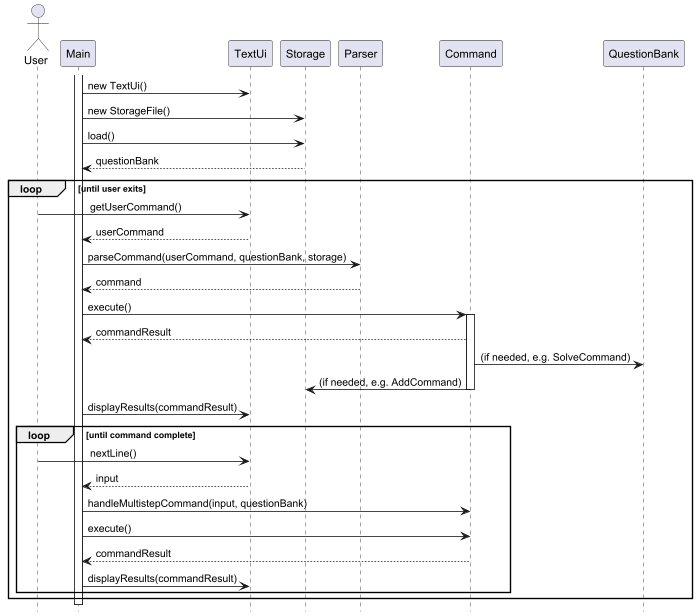

The diagram above was rendered by PlantUML. Its source (embedded in the PNG):
@startuml
'For reference:
'https://se-education.org/guides/tutorials/plantUml.html
!include Style.puml
hide footbox

actor User
participant "Main" as Main
participant "TextUi" as TextUi
participant "Storage" as Storage
participant "Parser" as Parser
participant "Command" as Command
participant "QuestionBank" as QuestionBank

activate Main
Main -> TextUi : new TextUi()
Main -> Storage : new StorageFile()
Main -> Storage : load()
Storage --> Main : questionBank

loop until user exits
    User -> TextUi : \t\tgetUserCommand()
    TextUi --> Main : userCommand
    Main -> Parser : parseCommand(userCommand, questionBank, storage)
    Parser --> Main : command
    Main -> Command : execute()
    activate Command
    Command --> Main : commandResult
    Command -> QuestionBank : (if needed, e.g. SolveCommand)
    Command -> Storage : (if needed, e.g. AddCommand)
    deactivate Command
    Main -> TextUi : displayResults(commandResult)

    loop until command complete
      User -> TextUi : \t\tnextLine()
      TextUi --> Main : input
      Main -> Command : handleMultistepCommand(input, questionBank)
      Main -> Command : execute()
      Command --> Main : commandResult
      Main -> TextUi : displayResults(commandResult)
    end
end

@enduml